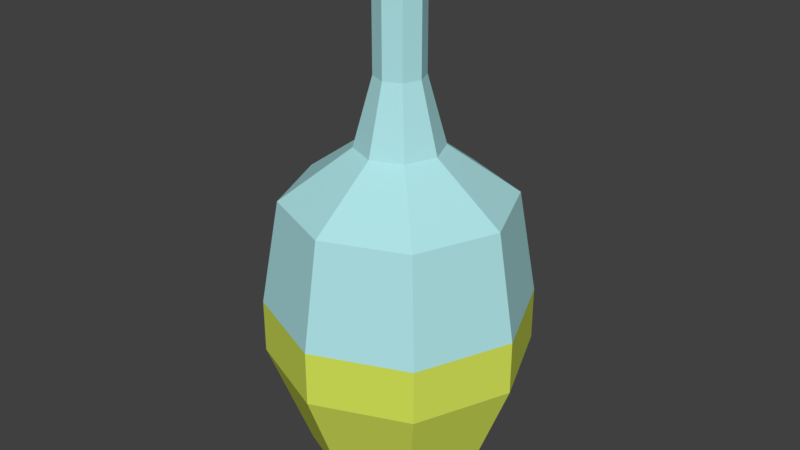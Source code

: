 # Source: potion.blend  (saved by Blender 2.79.0; exported with 4.5.12 LTS)
import bpy
from mathutils import Matrix  # noqa: F401  (used for matrix-valued properties, if any)

bpy.ops.wm.read_factory_settings(use_empty=True)
scene = bpy.context.scene
scene.name = 'Scene'

# ---- collections
col_collection_1 = bpy.data.collections.new('Collection 1'); scene.collection.children.link(col_collection_1)

# ---- materials (node trees are filled in below, after node groups)
mat_glass = bpy.data.materials.new('Glass')
mat_glass.alpha_threshold = 0.0
mat_glass.use_transparent_shadow = False
mat_glass.diffuse_color = (0.4318, 0.7771, 0.8, 1.0)
mat_glass.roughness = 0.5
mat_content = bpy.data.materials.new('Content')
mat_content.alpha_threshold = 0.0
mat_content.use_transparent_shadow = False
mat_content.diffuse_color = (0.6806, 0.8, 0.103, 1.0)
mat_content.roughness = 0.5
mat_wood = bpy.data.materials.new('Wood')
mat_wood.alpha_threshold = 0.0
mat_wood.use_transparent_shadow = False
mat_wood.diffuse_color = (0.3588, 0.1305, 0.04986, 1.0)
mat_wood.roughness = 0.5

# ---- material node trees

# ---- world
world_world = bpy.data.worlds.new('World'); scene.world = world_world
world_world.color = (0.05088, 0.05088, 0.05088)
world_world.use_sun_shadow = False
world_world.sun_shadow_jitter_overblur = 0.0
world_world.cycles.sampling_method = 'MANUAL'

# ---- meshes
me_cylinder_001 = bpy.data.meshes.new('Cylinder.001')
me_cylinder_001.from_pydata([(0.0, 1.544, 0.0), (0.0, 1.973, 0.4412), (1.092, 1.092, 0.0), (1.395, 1.395, 0.4412), (1.544, -6.749e-08, 0.0), (1.973, -8.625e-08, 0.4412), (1.092, -1.092, 0.0), (1.395, -1.395, 0.4412), (-1.35e-07, -1.544, 0.0), (-1.725e-07, -1.973, 0.4412), (-1.092, -1.092, 0.0), (-1.395, -1.395, 0.4412), (-1.544, 1.841e-08, 0.0), (-1.973, 2.353e-08, 0.4412), (-1.092, 1.092, 0.0), (-1.395, 1.395, 0.4412), (1.395, 1.395, 0.4412), (0.0, 1.973, 0.4412), (1.973, -8.625e-08, 0.4412), (1.395, -1.395, 0.4412), (-1.725e-07, -1.973, 0.4412), (-1.395, -1.395, 0.4412), (-1.973, 2.353e-08, 0.4412), (-1.395, 1.395, 0.4412), (2.059, 2.059, 2.871), (-1.511e-08, 2.912, 2.871), (2.912, -1.273e-07, 2.871), (2.059, -2.059, 2.871), (-2.697e-07, -2.912, 2.871), (-2.059, -2.059, 2.871), (-2.912, 3.473e-08, 2.871), (-2.059, 2.059, 2.871), (2.059, 2.059, 4.076), (3.536e-09, 2.912, 4.076), (2.912, -1.273e-07, 4.076), (2.059, -2.059, 4.076), (-2.511e-07, -2.912, 4.076), (-2.059, -2.059, 4.076), (-2.912, 3.473e-08, 4.076), (-2.059, 2.059, 4.076), (1.77, 1.77, 6.419), (-5.925e-08, 2.503, 6.419), (2.503, -1.094e-07, 6.419), (1.77, -1.77, 6.419), (-2.78e-07, -2.503, 6.419), (-1.77, -1.77, 6.419), (-2.503, 2.984e-08, 6.419), (-1.77, 1.77, 6.419), (0.6711, 0.6711, 7.551), (-7.649e-08, 0.9491, 7.551), (0.9491, -4.149e-08, 7.551), (0.6711, -0.6711, 7.551), (-1.595e-07, -0.9491, 7.551), (-0.6711, -0.6711, 7.551), (-0.9491, 1.132e-08, 7.551), (-0.6711, 0.6711, 7.551), (0.3807, 0.3807, 9.051), (-1.673e-07, 0.5384, 9.051), (0.5384, -2.354e-08, 9.051), (0.3807, -0.3807, 9.051), (-2.144e-07, -0.5384, 9.051), (-0.3807, -0.3807, 9.051), (-0.5384, 6.421e-09, 9.051), (-0.3807, 0.3807, 9.051), (0.3807, 0.3807, 10.82), (-1.766e-06, 0.5384, 10.82), (0.5384, -2.354e-08, 10.82), (0.3807, -0.3807, 10.82), (-1.813e-06, -0.5384, 10.82), (-0.3807, -0.3807, 10.82), (-0.5384, 6.42e-09, 10.82), (-0.3807, 0.3807, 10.82), (0.5262, 0.5262, 11.1), (-2.618e-06, 0.7442, 11.1), (0.7442, -3.253e-08, 11.1), (0.5262, -0.5262, 11.1), (-2.683e-06, -0.7442, 11.1), (-0.5262, -0.5262, 11.1), (-0.7442, 8.874e-09, 11.1), (-0.5262, 0.5262, 11.1), (0.5262, 0.5262, 11.28), (-2.532e-06, 0.7442, 11.28), (0.7442, -3.253e-08, 11.28), (0.5262, -0.5262, 11.28), (-2.597e-06, -0.7442, 11.28), (-0.5262, -0.5262, 11.28), (-0.7442, 8.874e-09, 11.28), (-0.5262, 0.5262, 11.28), (0.3966, 0.3966, 11.53), (-2.042e-06, 0.5609, 11.53), (0.5609, -2.452e-08, 11.53), (0.3966, -0.3966, 11.53), (-2.091e-06, -0.5609, 11.53), (-0.3966, -0.3966, 11.53), (-0.5609, 6.689e-09, 11.53), (-0.3966, 0.3966, 11.53)], [], [(0, 1, 3, 2), (2, 3, 5, 4), (4, 5, 7, 6), (6, 7, 9, 8), (8, 9, 11, 10), (10, 11, 13, 12), (9, 7, 19, 20), (12, 13, 15, 14), (14, 15, 1, 0), (0, 2, 4, 6, 8, 10, 12, 14), (16, 17, 25, 24), (15, 13, 22, 23), (5, 3, 16, 18), (11, 9, 20, 21), (1, 15, 23, 17), (3, 1, 17, 16), (7, 5, 18, 19), (13, 11, 21, 22), (31, 30, 38, 39), (17, 23, 31, 25), (22, 21, 29, 30), (20, 19, 27, 28), (18, 16, 24, 26), (23, 22, 30, 31), (21, 20, 28, 29), (19, 18, 26, 27), (34, 32, 40, 42), (29, 28, 36, 37), (27, 26, 34, 35), (24, 25, 33, 32), (25, 31, 39, 33), (30, 29, 37, 38), (28, 27, 35, 36), (26, 24, 32, 34), (41, 47, 55, 49), (39, 38, 46, 47), (37, 36, 44, 45), (35, 34, 42, 43), (32, 33, 41, 40), (33, 39, 47, 41), (38, 37, 45, 46), (36, 35, 43, 44), (51, 50, 58, 59), (46, 45, 53, 54), (44, 43, 51, 52), (42, 40, 48, 50), (47, 46, 54, 55), (45, 44, 52, 53), (43, 42, 50, 51), (40, 41, 49, 48), (63, 62, 70, 71), (48, 49, 57, 56), (49, 55, 63, 57), (54, 53, 61, 62), (52, 51, 59, 60), (50, 48, 56, 58), (55, 54, 62, 63), (53, 52, 60, 61), (68, 67, 75, 76), (61, 60, 68, 69), (59, 58, 66, 67), (56, 57, 65, 64), (57, 63, 71, 65), (62, 61, 69, 70), (60, 59, 67, 68), (58, 56, 64, 66), (73, 79, 87, 81), (66, 64, 72, 74), (71, 70, 78, 79), (69, 68, 76, 77), (67, 66, 74, 75), (64, 65, 73, 72), (65, 71, 79, 73), (70, 69, 77, 78), (85, 84, 92, 93), (78, 77, 85, 86), (76, 75, 83, 84), (74, 72, 80, 82), (79, 78, 86, 87), (77, 76, 84, 85), (75, 74, 82, 83), (72, 73, 81, 80), (88, 89, 95, 94, 93, 92, 91, 90), (83, 82, 90, 91), (80, 81, 89, 88), (81, 87, 95, 89), (86, 85, 93, 94), (84, 83, 91, 92), (82, 80, 88, 90), (87, 86, 94, 95)])
me_cylinder_001.polygons.foreach_set('material_index', [1, 1, 1, 1, 1, 1, 1, 1, 1, 1, 1, 1, 1, 1, 1, 1, 1, 1, 1, 1, 1, 1, 1, 1, 1, 1, 0, 1, 1, 1, 1, 1, 1, 1, 0, 0, 0, 0, 0, 0, 0, 0, 0, 0, 0, 0, 0, 0, 0, 0, 0, 0, 0, 0, 0, 0, 0, 0, 2, 0, 0, 0, 0, 0, 0, 0, 2, 2, 2, 2, 2, 2, 2, 2, 2, 2, 2, 2, 2, 2, 2, 2, 2, 2, 2, 2, 2, 2, 2, 2])
me_cylinder_001.materials.append(mat_glass)
me_cylinder_001.materials.append(mat_content)
me_cylinder_001.materials.append(mat_wood)
me_cylinder_001.use_remesh_preserve_volume = False
me_cylinder_001.use_remesh_preserve_attributes = False
me_cylinder_001.use_mirror_vertex_groups = False
me_cylinder_001.update()

# ---- objects
ob_cylinder = bpy.data.objects.new('Cylinder', me_cylinder_001)

# ---- transforms, parenting, visibility, modifiers, constraints
ob_cylinder.location = (0.0, 0.0, 0.0)
ob_cylinder.lineart.crease_threshold = 0.0

# ---- collection membership
col_collection_1.objects.link(ob_cylinder)

# ---- scene / render settings (as saved in the file)
scene.frame_start = 1; scene.frame_end = 250; scene.frame_set(1)
scene.render.engine = 'BLENDER_EEVEE_NEXT'
scene.render.resolution_percentage = 50
scene.render.dither_intensity = 0.0
scene.cycles.use_denoising = False
scene.cycles.samples = 128
scene.cycles.sampling_pattern = 'TABULATED_SOBOL'
scene.cycles.use_adaptive_sampling = False
scene.cycles.use_light_tree = False
scene.cycles.blur_glossy = 0.0
scene.cycles.sample_clamp_indirect = 0.0
scene.view_settings.view_transform = 'Standard'
scene.unit_settings.scale_length = 0.01
bpy.context.view_layer.update()

# ---- added for rendering (the .blend has no active camera and no usable light): camera, sun
cam_auto = bpy.data.cameras.new('AutoCamera')
cam_auto.lens = 50.0
cam_auto.sensor_width = 36.0
cam_auto.clip_end = 1000.0
ob_auto_camera = bpy.data.objects.new('AutoCamera', cam_auto)
scene.collection.objects.link(ob_auto_camera)
ob_auto_camera.location = (13.113, -15.7357, 16.2569)
ob_auto_camera.rotation_euler = (1.09748, -7.21219e-08, 0.694738)
scene.camera = ob_auto_camera
light_auto_sun = bpy.data.lights.new('AutoSun', 'SUN')
light_auto_sun.energy = 3.0
light_auto_sun.angle = 0.0523599
ob_auto_sun = bpy.data.objects.new('AutoSun', light_auto_sun)
scene.collection.objects.link(ob_auto_sun)
ob_auto_sun.rotation_euler = (0.872665, 0.174533, 0.523599)
bpy.context.view_layer.update()
